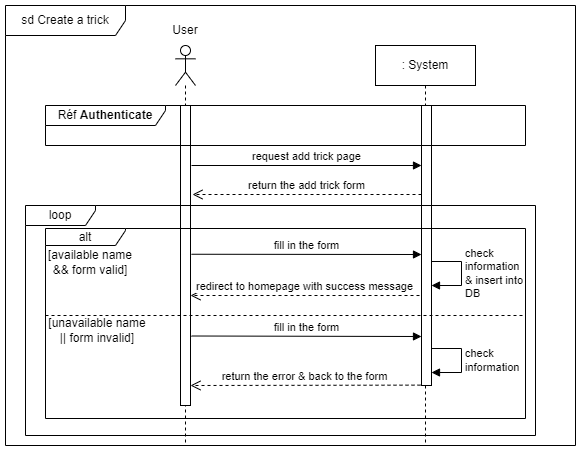

The diagram above was exported from draw.io. Its source (the exported page's mxGraphModel, read from the mxfile embedded in the PNG):
<mxGraphModel dx="1420" dy="768" grid="1" gridSize="10" guides="1" tooltips="1" connect="1" arrows="1" fold="1" page="1" pageScale="1" pageWidth="1169" pageHeight="827" math="0" shadow="0">
  <root>
    <mxCell id="0" />
    <mxCell id="1" parent="0" />
    <mxCell id="b6n5UXErI3ilLeC3IoJv-1" value="sd Create a trick" style="shape=umlFrame;whiteSpace=wrap;html=1;pointerEvents=0;width=120;height=30;" parent="1" vertex="1">
      <mxGeometry x="20" y="40" width="570" height="440" as="geometry" />
    </mxCell>
    <mxCell id="b6n5UXErI3ilLeC3IoJv-2" value="" style="shape=umlLifeline;perimeter=lifelinePerimeter;whiteSpace=wrap;html=1;container=1;dropTarget=0;collapsible=0;recursiveResize=0;outlineConnect=0;portConstraint=eastwest;newEdgeStyle={&quot;edgeStyle&quot;:&quot;elbowEdgeStyle&quot;,&quot;elbow&quot;:&quot;vertical&quot;,&quot;curved&quot;:0,&quot;rounded&quot;:0};participant=umlActor;" parent="1" vertex="1">
      <mxGeometry x="190" y="80" width="20" height="400" as="geometry" />
    </mxCell>
    <mxCell id="b6n5UXErI3ilLeC3IoJv-3" value="" style="html=1;points=[];perimeter=orthogonalPerimeter;outlineConnect=0;targetShapes=umlLifeline;portConstraint=eastwest;newEdgeStyle={&quot;edgeStyle&quot;:&quot;elbowEdgeStyle&quot;,&quot;elbow&quot;:&quot;vertical&quot;,&quot;curved&quot;:0,&quot;rounded&quot;:0};" parent="b6n5UXErI3ilLeC3IoJv-2" vertex="1">
      <mxGeometry x="5" y="60" width="10" height="300" as="geometry" />
    </mxCell>
    <mxCell id="b6n5UXErI3ilLeC3IoJv-4" value="User" style="text;html=1;strokeColor=none;fillColor=none;align=center;verticalAlign=middle;whiteSpace=wrap;rounded=0;" parent="1" vertex="1">
      <mxGeometry x="170" y="50" width="60" height="30" as="geometry" />
    </mxCell>
    <mxCell id="b6n5UXErI3ilLeC3IoJv-5" value=": System" style="shape=umlLifeline;perimeter=lifelinePerimeter;whiteSpace=wrap;html=1;container=1;dropTarget=0;collapsible=0;recursiveResize=0;outlineConnect=0;portConstraint=eastwest;newEdgeStyle={&quot;edgeStyle&quot;:&quot;elbowEdgeStyle&quot;,&quot;elbow&quot;:&quot;vertical&quot;,&quot;curved&quot;:0,&quot;rounded&quot;:0};" parent="1" vertex="1">
      <mxGeometry x="390" y="80" width="100" height="400" as="geometry" />
    </mxCell>
    <mxCell id="b6n5UXErI3ilLeC3IoJv-6" value="fill in the form" style="html=1;verticalAlign=bottom;endArrow=block;edgeStyle=elbowEdgeStyle;elbow=vertical;curved=0;rounded=0;" parent="1" edge="1">
      <mxGeometry relative="1" as="geometry">
        <mxPoint x="206" y="288.75" as="sourcePoint" />
        <mxPoint x="436" y="289" as="targetPoint" />
        <mxPoint as="offset" />
      </mxGeometry>
    </mxCell>
    <mxCell id="b6n5UXErI3ilLeC3IoJv-7" value="" style="html=1;points=[];perimeter=orthogonalPerimeter;outlineConnect=0;targetShapes=umlLifeline;portConstraint=eastwest;newEdgeStyle={&quot;edgeStyle&quot;:&quot;elbowEdgeStyle&quot;,&quot;elbow&quot;:&quot;vertical&quot;,&quot;curved&quot;:0,&quot;rounded&quot;:0};" parent="1" vertex="1">
      <mxGeometry x="436" y="140" width="10" height="280" as="geometry" />
    </mxCell>
    <mxCell id="b6n5UXErI3ilLeC3IoJv-9" value="redirect to homepage with success message" style="html=1;verticalAlign=bottom;endArrow=open;dashed=1;endSize=8;edgeStyle=elbowEdgeStyle;elbow=vertical;curved=0;rounded=0;" parent="1" target="b6n5UXErI3ilLeC3IoJv-3" edge="1">
      <mxGeometry relative="1" as="geometry">
        <mxPoint x="215" y="330.005" as="targetPoint" />
        <mxPoint x="434" y="330.005" as="sourcePoint" />
        <Array as="points" />
      </mxGeometry>
    </mxCell>
    <mxCell id="b6n5UXErI3ilLeC3IoJv-10" value="alt" style="shape=umlFrame;whiteSpace=wrap;html=1;pointerEvents=0;width=80;height=17;" parent="1" vertex="1">
      <mxGeometry x="60" y="263" width="480" height="190" as="geometry" />
    </mxCell>
    <mxCell id="b6n5UXErI3ilLeC3IoJv-11" value="[available name &amp;amp;&amp;amp; form valid]" style="text;html=1;strokeColor=none;fillColor=none;align=center;verticalAlign=middle;whiteSpace=wrap;rounded=0;" parent="1" vertex="1">
      <mxGeometry x="60" y="287" width="90" height="20" as="geometry" />
    </mxCell>
    <mxCell id="b6n5UXErI3ilLeC3IoJv-12" value="check&lt;br&gt;information&lt;br&gt;&amp;amp; insert into&lt;br&gt;DB" style="html=1;align=left;spacingLeft=2;endArrow=block;rounded=0;edgeStyle=orthogonalEdgeStyle;curved=0;rounded=0;" parent="1" edge="1">
      <mxGeometry relative="1" as="geometry">
        <mxPoint x="446" y="296" as="sourcePoint" />
        <Array as="points">
          <mxPoint x="476" y="296" />
          <mxPoint x="476" y="320" />
          <mxPoint x="446" y="320" />
        </Array>
        <mxPoint x="446" y="320" as="targetPoint" />
      </mxGeometry>
    </mxCell>
    <mxCell id="b6n5UXErI3ilLeC3IoJv-13" value="Réf &lt;b&gt;Authenticate&lt;/b&gt;" style="shape=umlFrame;whiteSpace=wrap;html=1;pointerEvents=0;width=120;height=20;" parent="1" vertex="1">
      <mxGeometry x="60" y="140" width="480" height="40" as="geometry" />
    </mxCell>
    <mxCell id="b6n5UXErI3ilLeC3IoJv-18" value="check&lt;br&gt;information" style="html=1;align=left;spacingLeft=2;endArrow=block;rounded=0;edgeStyle=orthogonalEdgeStyle;curved=0;rounded=0;" parent="1" edge="1">
      <mxGeometry relative="1" as="geometry">
        <mxPoint x="446" y="383.01" as="sourcePoint" />
        <Array as="points">
          <mxPoint x="476" y="383.01" />
          <mxPoint x="476" y="407.01" />
          <mxPoint x="446" y="407.01" />
        </Array>
        <mxPoint x="446" y="407.01" as="targetPoint" />
      </mxGeometry>
    </mxCell>
    <mxCell id="b6n5UXErI3ilLeC3IoJv-20" value="return the error &amp;amp; back to the form" style="html=1;verticalAlign=bottom;endArrow=open;dashed=1;endSize=8;edgeStyle=elbowEdgeStyle;elbow=vertical;curved=0;rounded=0;" parent="1" target="b6n5UXErI3ilLeC3IoJv-3" edge="1">
      <mxGeometry x="0.0046" relative="1" as="geometry">
        <mxPoint x="216" y="419.635" as="targetPoint" />
        <mxPoint x="435" y="419.635" as="sourcePoint" />
        <Array as="points" />
        <mxPoint as="offset" />
      </mxGeometry>
    </mxCell>
    <mxCell id="b6n5UXErI3ilLeC3IoJv-24" value="request add trick page" style="html=1;verticalAlign=bottom;endArrow=block;edgeStyle=elbowEdgeStyle;elbow=vertical;curved=0;rounded=0;" parent="1" edge="1">
      <mxGeometry relative="1" as="geometry">
        <mxPoint x="206" y="200" as="sourcePoint" />
        <mxPoint x="436" y="200.25" as="targetPoint" />
        <mxPoint as="offset" />
      </mxGeometry>
    </mxCell>
    <mxCell id="b6n5UXErI3ilLeC3IoJv-25" value="return the add trick form" style="html=1;verticalAlign=bottom;endArrow=open;dashed=1;endSize=8;edgeStyle=elbowEdgeStyle;elbow=vertical;curved=0;rounded=0;" parent="1" edge="1">
      <mxGeometry relative="1" as="geometry">
        <mxPoint x="207" y="229" as="targetPoint" />
        <mxPoint x="436" y="229.005" as="sourcePoint" />
        <Array as="points" />
      </mxGeometry>
    </mxCell>
    <mxCell id="b6n5UXErI3ilLeC3IoJv-26" value="" style="endArrow=none;dashed=1;html=1;rounded=0;" parent="1" edge="1">
      <mxGeometry width="50" height="50" relative="1" as="geometry">
        <mxPoint x="60" y="350" as="sourcePoint" />
        <mxPoint x="539.46" y="350" as="targetPoint" />
      </mxGeometry>
    </mxCell>
    <mxCell id="b6n5UXErI3ilLeC3IoJv-27" value="[unavailable name || form invalid]" style="text;html=1;strokeColor=none;fillColor=none;align=center;verticalAlign=middle;whiteSpace=wrap;rounded=0;" parent="1" vertex="1">
      <mxGeometry x="62" y="355" width="100" height="20" as="geometry" />
    </mxCell>
    <mxCell id="dj6WC77_QuZvcU3bRb19-1" value="loop" style="shape=umlFrame;whiteSpace=wrap;html=1;pointerEvents=0;width=70;height=20;" parent="1" vertex="1">
      <mxGeometry x="40" y="240" width="510" height="230" as="geometry" />
    </mxCell>
    <mxCell id="WOFAMG5qYFV-bQuz04cm-1" value="fill in the form" style="html=1;verticalAlign=bottom;endArrow=block;edgeStyle=elbowEdgeStyle;elbow=vertical;curved=0;rounded=0;" edge="1" parent="1">
      <mxGeometry relative="1" as="geometry">
        <mxPoint x="206" y="370.5" as="sourcePoint" />
        <mxPoint x="436" y="370.75" as="targetPoint" />
        <mxPoint as="offset" />
      </mxGeometry>
    </mxCell>
  </root>
</mxGraphModel>